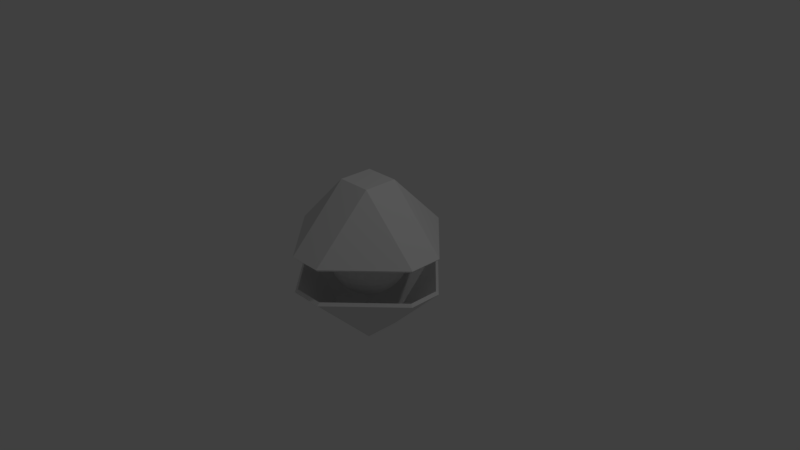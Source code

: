 # Source: TresureGuard.blend  (saved by Blender 2.79.0; exported with 4.5.12 LTS)
import bpy
from mathutils import Matrix  # noqa: F401  (used for matrix-valued properties, if any)

bpy.ops.wm.read_factory_settings(use_empty=True)
scene = bpy.context.scene
scene.name = 'Scene'

# ---- collections
col_collection_1 = bpy.data.collections.new('Collection 1'); scene.collection.children.link(col_collection_1)

# ---- world
world_world = bpy.data.worlds.new('World'); scene.world = world_world
world_world.color = (0.05088, 0.05088, 0.05088)
world_world.use_sun_shadow = False
world_world.sun_shadow_jitter_overblur = 0.0
world_world.cycles.sampling_method = 'MANUAL'

# ---- cameras
cam_camera = bpy.data.cameras.new('Camera')
cam_camera.clip_end = 100.0
cam_camera.lens = 35.0
cam_camera.sensor_width = 32.0
cam_camera.sensor_height = 18.0
cam_camera.ortho_scale = 7.314
cam_camera.dof.focus_distance = 0.0
cam_camera.dof.aperture_fstop = 128.0

# ---- lights
light_lamp = bpy.data.lights.new('Lamp', 'POINT')
light_lamp.transmission_factor = 0.0
light_lamp.cutoff_distance = 30.0
light_lamp.energy = 100.0
light_lamp.shadow_buffer_clip_start = 1.001
light_lamp.shadow_soft_size = 0.1
light_lamp.shadow_maximum_resolution = 0.006
light_lamp.use_absolute_resolution = True

# ---- meshes
me_cube_004 = bpy.data.meshes.new('Cube.004')
me_cube_004.from_pydata([(-0.2141, -0.2141, -1.0), (-0.2141, -1.0, -0.2141), (-1.0, -0.2141, -0.2141), (-0.2141, -1.0, 0.2141), (-0.2141, -0.2141, 1.0), (-1.0, -0.2141, 0.2141), (-0.2141, 0.2141, -1.0), (-1.0, 0.2141, -0.2141), (-0.2141, 1.0, -0.2141), (-0.2141, 0.2141, 1.0), (-0.2141, 1.0, 0.2141), (-1.0, 0.2141, 0.2141), (0.2141, -0.2141, -1.0), (1.0, -0.2141, -0.2141), (0.2141, -1.0, -0.2141), (0.2141, -0.2141, 1.0), (0.2141, -1.0, 0.2141), (1.0, -0.2141, 0.2141), (0.2141, 0.2141, -1.0), (0.2141, 1.0, -0.2141), (1.0, 0.2141, -0.2141), (0.2141, 0.2141, 1.0), (1.0, 0.2141, 0.2141), (0.2141, 1.0, 0.2141), (-1.091e-06, 0.1778, 0.4293), (-1.091e-06, 0.3286, 0.3286), (-1.091e-06, 0.3864, 0.2582), (-1.091e-06, 0.4558, 0.09066), (-1.091e-06, 0.3286, -0.3286), (-1.091e-06, 0.09066, -0.4558), (0.01949, 0.08854, 0.4558), (0.03823, 0.1737, 0.4293), (0.0555, 0.2521, 0.3864), (0.07064, 0.3209, 0.3286), (0.08306, 0.3774, 0.2582), (0.09229, 0.4193, 0.1778), (0.09798, 0.4451, 0.09066), (0.0999, 0.4538, 2.011e-06), (0.09798, 0.4451, -0.09066), (0.09229, 0.4193, -0.1778), (0.08306, 0.3774, -0.2582), (0.07064, 0.3209, -0.3286), (0.0555, 0.2521, -0.3864), (0.03823, 0.1737, -0.4293), (0.01949, 0.08854, -0.4558), (0.03807, 0.08228, 0.4558), (0.07467, 0.1614, 0.4293), (0.1084, 0.2343, 0.3864), (0.138, 0.2982, 0.3286), (0.1622, 0.3507, 0.2582), (0.1803, 0.3897, 0.1778), (0.1914, 0.4137, 0.09066), (0.1951, 0.4218, 2.011e-06), (0.1914, 0.4137, -0.09066), (0.1803, 0.3897, -0.1778), (0.1622, 0.3507, -0.2582), (0.138, 0.2982, -0.3286), (0.1084, 0.2343, -0.3864), (0.07467, 0.1614, -0.4293), (0.03807, 0.08228, -0.4558), (0.05486, 0.07217, 0.4558), (0.1076, 0.1416, 0.4293), (0.1562, 0.2055, 0.3864), (0.1989, 0.2616, 0.3286), (0.2338, 0.3076, 0.2582), (0.2598, 0.3418, 0.1778), (0.2758, 0.3628, 0.09066), (0.2812, 0.3699, 2.011e-06), (0.2758, 0.3628, -0.09066), (0.2598, 0.3418, -0.1778), (0.2338, 0.3076, -0.2582), (0.1989, 0.2616, -0.3286), (0.1562, 0.2055, -0.3864), (0.1076, 0.1416, -0.4293), (0.05486, 0.07217, -0.4558), (0.0691, 0.05869, 0.4558), (0.1355, 0.1151, 0.4293), (0.1968, 0.1671, 0.3864), (0.2504, 0.2127, 0.3286), (0.2945, 0.2501, 0.2582), (0.3272, 0.2779, 0.1778), (0.3474, 0.2951, 0.09066), (0.3542, 0.3008, 2.011e-06), (0.3474, 0.2951, -0.09066), (0.3272, 0.2779, -0.1778), (0.2945, 0.2501, -0.2582), (0.2504, 0.2127, -0.3286), (0.1968, 0.1671, -0.3864), (0.1355, 0.1151, -0.4293), (0.0691, 0.05869, -0.4558), (0.0801, 0.04247, 0.4558), (0.1571, 0.0833, 0.4293), (0.2281, 0.1209, 0.3864), (0.2903, 0.1539, 0.3286), (0.3414, 0.181, 0.2582), (0.3793, 0.2011, 0.1778), (0.4027, 0.2135, 0.09066), (0.4106, 0.2177, 2.011e-06), (0.4027, 0.2135, -0.09066), (0.3793, 0.2011, -0.1778), (0.3414, 0.181, -0.2582), (0.2903, 0.1539, -0.3286), (0.2281, 0.1209, -0.3864), (0.1571, 0.0833, -0.4293), (0.0801, 0.04247, -0.4558), (0.08735, 0.02425, 0.4558), (0.1714, 0.04758, 0.4293), (0.2488, 0.06907, 0.3864), (0.3166, 0.08791, 0.3286), (0.3723, 0.1034, 0.2582), (0.4137, 0.1149, 0.1778), (0.4392, 0.1219, 0.09066), (0.4478, 0.1243, 2.011e-06), (0.4392, 0.1219, -0.09066), (0.4137, 0.1149, -0.1778), (0.3723, 0.1034, -0.2582), (0.3166, 0.08791, -0.3286), (0.2488, 0.06907, -0.3864), (0.1714, 0.04758, -0.4293), (0.08735, 0.02425, -0.4558), (0.09053, 0.004909, 0.4558), (0.1776, 0.009628, 0.4293), (0.2578, 0.01398, 0.3864), (0.3281, 0.01779, 0.3286), (0.3858, 0.02092, 0.2582), (0.4287, 0.02324, 0.1778), (0.4551, 0.02468, 0.09066), (0.464, 0.02516, 2.011e-06), (0.4551, 0.02468, -0.09066), (0.4287, 0.02324, -0.1778), (0.3858, 0.02092, -0.2582), (0.3281, 0.01779, -0.3286), (0.2578, 0.01398, -0.3864), (0.1776, 0.009628, -0.4293), (0.09053, 0.004909, -0.4558), (0.08946, -0.01467, 0.4558), (0.1755, -0.02877, 0.4293), (0.2548, -0.04177, 0.3864), (0.3243, -0.05316, 0.3286), (0.3813, -0.06251, 0.2582), (0.4237, -0.06946, 0.1778), (0.4498, -0.07374, 0.09066), (0.4586, -0.07518, 2.011e-06), (0.4498, -0.07374, -0.09066), (0.4237, -0.06946, -0.1778), (0.3813, -0.06251, -0.2582), (0.3243, -0.05316, -0.3286), (0.2548, -0.04177, -0.3864), (0.1755, -0.02877, -0.4293), (0.08946, -0.01467, -0.4558), (0.08422, -0.03356, 0.4558), (0.1652, -0.06582, 0.4293), (0.2398, -0.09556, 0.3864), (0.3053, -0.1216, 0.3286), (0.3589, -0.143, 0.2582), (0.3988, -0.1589, 0.1778), (0.4234, -0.1687, 0.09066), (0.4317, -0.172, 2.011e-06), (0.4234, -0.1687, -0.09066), (0.3988, -0.1589, -0.1778), (0.3589, -0.143, -0.2582), (0.3053, -0.1216, -0.3286), (0.2398, -0.09556, -0.3864), (0.1652, -0.06582, -0.4293), (0.08422, -0.03356, -0.4558), (0.07504, -0.05088, 0.4558), (0.1472, -0.0998, 0.4293), (0.2137, -0.1449, 0.3864), (0.272, -0.1844, 0.3286), (0.3198, -0.2168, 0.2582), (0.3554, -0.2409, 0.1778), (0.3772, -0.2558, 0.09066), (0.3846, -0.2608, 2.011e-06), (0.3772, -0.2558, -0.09066), (0.3554, -0.2409, -0.1778), (0.3198, -0.2168, -0.2582), (0.272, -0.1844, -0.3286), (0.2137, -0.1449, -0.3864), (0.1472, -0.0998, -0.4293), (0.07504, -0.05088, -0.4558), (0.06235, -0.06582, 0.4558), (0.1223, -0.1291, 0.4293), (0.1775, -0.1874, 0.3864), (0.226, -0.2386, 0.3286), (0.2657, -0.2805, 0.2582), (0.2953, -0.3117, 0.1778), (0.3134, -0.3309, 0.09066), (0.3196, -0.3374, 2.011e-06), (0.3134, -0.3309, -0.09066), (0.2953, -0.3117, -0.1778), (0.2657, -0.2805, -0.2582), (0.226, -0.2386, -0.3286), (0.1775, -0.1874, -0.3864), (0.1223, -0.1291, -0.4293), (0.06235, -0.06582, -0.4558), (0.04674, -0.07768, 0.4558), (0.09168, -0.1524, 0.4293), (0.1331, -0.2212, 0.3864), (0.1694, -0.2816, 0.3286), (0.1992, -0.3311, 0.2582), (0.2213, -0.3679, 0.1778), (0.235, -0.3905, 0.09066), (0.2396, -0.3982, 2.011e-06), (0.235, -0.3905, -0.09066), (0.2213, -0.3679, -0.1778), (0.1992, -0.3311, -0.2582), (0.1694, -0.2816, -0.3286), (0.1331, -0.2212, -0.3864), (0.09168, -0.1524, -0.4293), (0.04674, -0.07768, -0.4558), (0.02895, -0.08591, 0.4558), (0.05678, -0.1685, 0.4293), (0.08244, -0.2447, 0.3864), (0.1049, -0.3114, 0.3286), (0.1234, -0.3662, 0.2582), (0.1371, -0.4069, 0.1778), (0.1455, -0.4319, 0.09066), (0.1484, -0.4404, 2.011e-06), (0.1455, -0.4319, -0.09066), (0.1371, -0.4069, -0.1778), (0.1234, -0.3662, -0.2582), (0.1049, -0.3114, -0.3286), (0.08244, -0.2447, -0.3864), (0.05678, -0.1685, -0.4293), (0.02895, -0.08591, -0.4558), (0.009801, -0.09013, 0.4558), (0.01923, -0.1768, 0.4293), (0.02791, -0.2567, 0.3864), (0.03553, -0.3267, 0.3286), (0.04178, -0.3841, 0.2582), (0.04642, -0.4268, 0.1778), (0.04928, -0.4531, 0.09066), (0.05024, -0.462, 2.011e-06), (0.04928, -0.4531, -0.09066), (0.04642, -0.4268, -0.1778), (0.04178, -0.3841, -0.2582), (0.03553, -0.3267, -0.3286), (0.02791, -0.2567, -0.3864), (0.01923, -0.1768, -0.4293), (0.009801, -0.09013, -0.4558), (-0.009803, -0.09013, 0.4558), (-0.01923, -0.1768, 0.4293), (-0.02791, -0.2567, 0.3864), (-0.03553, -0.3267, 0.3286), (-0.04178, -0.3841, 0.2582), (-0.04642, -0.4268, 0.1778), (-0.04928, -0.4531, 0.09066), (-0.05024, -0.462, 2.011e-06), (-0.04928, -0.4531, -0.09066), (-0.04642, -0.4268, -0.1778), (-0.04178, -0.3841, -0.2582), (-0.03553, -0.3267, -0.3286), (-0.02791, -0.2567, -0.3864), (-0.01923, -0.1768, -0.4293), (-0.009803, -0.09013, -0.4558), (-0.02895, -0.08591, 0.4558), (-0.05678, -0.1685, 0.4293), (-0.08244, -0.2447, 0.3864), (-0.1049, -0.3114, 0.3286), (-0.1234, -0.3662, 0.2582), (-0.1371, -0.4069, 0.1778), (-0.1455, -0.4319, 0.09066), (-0.1484, -0.4404, 2.011e-06), (-0.1455, -0.4319, -0.09066), (-0.1371, -0.4069, -0.1778), (-0.1234, -0.3662, -0.2582), (-0.1049, -0.3114, -0.3286), (-0.08244, -0.2447, -0.3864), (-0.05678, -0.1685, -0.4293), (-0.02895, -0.08591, -0.4558), (-0.04674, -0.07768, 0.4558), (-0.09168, -0.1524, 0.4293), (-0.1331, -0.2212, 0.3864), (-0.1694, -0.2816, 0.3286), (-0.1992, -0.3311, 0.2582), (-0.2213, -0.3679, 0.1778), (-0.235, -0.3905, 0.09066), (-0.2396, -0.3982, 2.011e-06), (-0.235, -0.3905, -0.09066), (-0.2213, -0.3679, -0.1778), (-0.1992, -0.3311, -0.2582), (-0.1694, -0.2816, -0.3286), (-0.1331, -0.2212, -0.3864), (-0.09168, -0.1524, -0.4293), (-0.04674, -0.07768, -0.4558), (-0.06235, -0.06582, 0.4558), (-0.1223, -0.1291, 0.4293), (-0.1775, -0.1874, 0.3864), (-0.226, -0.2386, 0.3286), (-0.2657, -0.2805, 0.2582), (-0.2953, -0.3117, 0.1778), (-0.3134, -0.3309, 0.09066), (-0.3196, -0.3374, 2.011e-06), (-0.3134, -0.3309, -0.09066), (-0.2953, -0.3117, -0.1778), (-0.2657, -0.2805, -0.2582), (-0.226, -0.2386, -0.3286), (-0.1775, -0.1874, -0.3864), (-0.1223, -0.1291, -0.4293), (-0.06235, -0.06582, -0.4558), (-1.091e-06, 3.324e-07, -0.4647), (-1.091e-06, 2.216e-07, 0.4647), (-0.07504, -0.05088, 0.4558), (-0.1472, -0.0998, 0.4293), (-0.2137, -0.1449, 0.3864), (-0.272, -0.1844, 0.3286), (-0.3198, -0.2168, 0.2582), (-0.3554, -0.2409, 0.1778), (-0.3772, -0.2558, 0.09066), (-0.3846, -0.2608, 2.011e-06), (-0.3772, -0.2558, -0.09066), (-0.3554, -0.2409, -0.1778), (-0.3198, -0.2168, -0.2582), (-0.272, -0.1844, -0.3286), (-0.2137, -0.1449, -0.3864), (-0.1472, -0.0998, -0.4293), (-0.07504, -0.05088, -0.4558), (-0.08422, -0.03356, 0.4558), (-0.1652, -0.06582, 0.4293), (-0.2398, -0.09556, 0.3864), (-0.3053, -0.1216, 0.3286), (-0.3589, -0.143, 0.2582), (-0.3988, -0.1589, 0.1778), (-0.4234, -0.1687, 0.09066), (-0.4317, -0.172, 2.011e-06), (-0.4234, -0.1687, -0.09066), (-0.3988, -0.1589, -0.1778), (-0.3589, -0.143, -0.2582), (-0.3053, -0.1216, -0.3286), (-0.2398, -0.09556, -0.3864), (-0.1652, -0.06582, -0.4293), (-0.08422, -0.03356, -0.4558), (-0.08947, -0.01467, 0.4558), (-0.1755, -0.02877, 0.4293), (-0.2548, -0.04177, 0.3864), (-0.3243, -0.05316, 0.3286), (-0.3813, -0.06251, 0.2582), (-0.4237, -0.06946, 0.1778), (-0.4498, -0.07374, 0.09066), (-0.4586, -0.07518, 2.011e-06), (-0.4498, -0.07374, -0.09066), (-0.4237, -0.06946, -0.1778), (-0.3813, -0.06251, -0.2582), (-0.3243, -0.05316, -0.3286), (-0.2548, -0.04177, -0.3864), (-0.1755, -0.02877, -0.4293), (-0.08947, -0.01467, -0.4558), (-0.09053, 0.004909, 0.4558), (-0.1776, 0.009628, 0.4293), (-0.2578, 0.01398, 0.3864), (-0.3281, 0.01779, 0.3286), (-0.3858, 0.02092, 0.2582), (-0.4287, 0.02324, 0.1778), (-0.4551, 0.02468, 0.09066), (-0.464, 0.02516, 2.011e-06), (-0.4551, 0.02468, -0.09066), (-0.4287, 0.02324, -0.1778), (-0.3858, 0.02092, -0.2582), (-0.3281, 0.01779, -0.3286), (-0.2578, 0.01398, -0.3864), (-0.1776, 0.009628, -0.4293), (-0.09053, 0.004909, -0.4558), (-0.08736, 0.02425, 0.4558), (-0.1714, 0.04758, 0.4293), (-0.2488, 0.06907, 0.3864), (-0.3166, 0.08791, 0.3286), (-0.3723, 0.1034, 0.2582), (-0.4137, 0.1149, 0.1778), (-0.4392, 0.1219, 0.09066), (-0.4478, 0.1243, 2.011e-06), (-0.4392, 0.1219, -0.09066), (-0.4137, 0.1149, -0.1778), (-0.3723, 0.1034, -0.2582), (-0.3166, 0.08791, -0.3286), (-0.2488, 0.06907, -0.3864), (-0.1714, 0.04758, -0.4293), (-0.08736, 0.02425, -0.4558), (-0.0801, 0.04247, 0.4558), (-0.1571, 0.0833, 0.4293), (-0.2281, 0.1209, 0.3864), (-0.2903, 0.1539, 0.3286), (-0.3414, 0.181, 0.2582), (-0.3793, 0.2011, 0.1778), (-0.4027, 0.2135, 0.09066), (-0.4106, 0.2177, 2.011e-06), (-0.4027, 0.2135, -0.09066), (-0.3793, 0.2011, -0.1778), (-0.3414, 0.181, -0.2582), (-0.2903, 0.1539, -0.3286), (-0.2281, 0.1209, -0.3864), (-0.1571, 0.0833, -0.4293), (-0.0801, 0.04247, -0.4558), (-0.0691, 0.05869, 0.4558), (-0.1355, 0.1151, 0.4293), (-0.1968, 0.1671, 0.3864), (-0.2504, 0.2127, 0.3286), (-0.2945, 0.2501, 0.2582), (-0.3272, 0.2779, 0.1778), (-0.3474, 0.2951, 0.09066), (-0.3542, 0.3008, 2.011e-06), (-0.3474, 0.2951, -0.09066), (-0.3272, 0.2779, -0.1778), (-0.2945, 0.2501, -0.2582), (-0.2504, 0.2127, -0.3286), (-0.1968, 0.1671, -0.3864), (-0.1355, 0.1151, -0.4293), (-0.0691, 0.05869, -0.4558), (-0.05487, 0.07217, 0.4558), (-0.1076, 0.1416, 0.4293), (-0.1562, 0.2055, 0.3864), (-0.1989, 0.2616, 0.3286), (-0.2338, 0.3076, 0.2582), (-0.2598, 0.3418, 0.1778), (-0.2758, 0.3628, 0.09066), (-0.2812, 0.3699, 2.011e-06), (-0.2758, 0.3628, -0.09066), (-0.2598, 0.3418, -0.1778), (-0.2338, 0.3076, -0.2582), (-0.1989, 0.2616, -0.3286), (-0.1562, 0.2055, -0.3864), (-0.1076, 0.1416, -0.4293), (-0.05487, 0.07217, -0.4558), (-0.03807, 0.08228, 0.4558), (-0.07467, 0.1614, 0.4293), (-0.1084, 0.2343, 0.3864), (-0.138, 0.2982, 0.3286), (-0.1622, 0.3507, 0.2582), (-0.1803, 0.3897, 0.1778), (-0.1914, 0.4137, 0.09066), (-0.1951, 0.4218, 2.011e-06), (-0.1914, 0.4137, -0.09066), (-0.1803, 0.3897, -0.1778), (-0.1622, 0.3507, -0.2582), (-0.138, 0.2982, -0.3286), (-0.1084, 0.2343, -0.3864), (-0.07467, 0.1614, -0.4293), (-0.03807, 0.08228, -0.4558), (-0.01949, 0.08854, 0.4558), (-0.03823, 0.1737, 0.4293), (-0.0555, 0.2521, 0.3864), (-0.07064, 0.3209, 0.3286), (-0.08306, 0.3774, 0.2582), (-0.09229, 0.4193, 0.1778), (-0.09798, 0.4451, 0.09066), (-0.0999, 0.4538, 2.011e-06), (-0.09798, 0.4451, -0.09066), (-0.09229, 0.4193, -0.1778), (-0.08306, 0.3774, -0.2582), (-0.07064, 0.3209, -0.3286), (-0.0555, 0.2521, -0.3864), (-0.03823, 0.1737, -0.4293), (-0.01949, 0.08854, -0.4558), (-1.091e-06, 0.09066, 0.4558), (-1.091e-06, 0.2582, 0.3864), (-1.091e-06, 0.4293, 0.1778), (-1.091e-06, 0.4647, 2.011e-06), (-1.091e-06, 0.4558, -0.09066), (-1.091e-06, 0.4293, -0.1778), (-1.091e-06, 0.3864, -0.2582), (-1.091e-06, 0.2582, -0.3864), (-1.091e-06, 0.1778, -0.4293)], [], [(21, 9, 4, 15), (0, 1, 2), (3, 4, 5), (6, 7, 8), (9, 10, 11), (12, 13, 14), (15, 16, 17), (18, 19, 20), (21, 22, 23), (6, 0, 2, 7), (4, 9, 11, 5), (18, 6, 8, 19), (9, 21, 23, 10), (12, 18, 20, 13), (21, 15, 17, 22), (0, 12, 14, 1), (15, 4, 3, 16), (6, 18, 12, 0), (459, 28, 41, 42), (454, 26, 34, 35), (460, 459, 42, 43), (27, 454, 35, 36), (29, 460, 43, 44), (455, 27, 36, 37), (452, 301, 30), (300, 29, 44), (456, 455, 37, 38), (24, 452, 30, 31), (457, 456, 38, 39), (453, 24, 31, 32), (458, 457, 39, 40), (25, 453, 32, 33), (28, 458, 40, 41), (26, 25, 33, 34), (41, 40, 55, 56), (34, 33, 48, 49), (42, 41, 56, 57), (35, 34, 49, 50), (43, 42, 57, 58), (36, 35, 50, 51), (44, 43, 58, 59), (37, 36, 51, 52), (30, 301, 45), (300, 44, 59), (38, 37, 52, 53), (31, 30, 45, 46), (39, 38, 53, 54), (32, 31, 46, 47), (40, 39, 54, 55), (33, 32, 47, 48), (45, 301, 60), (300, 59, 74), (53, 52, 67, 68), (46, 45, 60, 61), (54, 53, 68, 69), (47, 46, 61, 62), (55, 54, 69, 70), (48, 47, 62, 63), (56, 55, 70, 71), (49, 48, 63, 64), (57, 56, 71, 72), (50, 49, 64, 65), (58, 57, 72, 73), (51, 50, 65, 66), (59, 58, 73, 74), (52, 51, 66, 67), (64, 63, 78, 79), (72, 71, 86, 87), (65, 64, 79, 80), (73, 72, 87, 88), (66, 65, 80, 81), (74, 73, 88, 89), (67, 66, 81, 82), (60, 301, 75), (300, 74, 89), (68, 67, 82, 83), (61, 60, 75, 76), (69, 68, 83, 84), (62, 61, 76, 77), (70, 69, 84, 85), (63, 62, 77, 78), (71, 70, 85, 86), (83, 82, 97, 98), (76, 75, 90, 91), (84, 83, 98, 99), (77, 76, 91, 92), (85, 84, 99, 100), (78, 77, 92, 93), (86, 85, 100, 101), (79, 78, 93, 94), (87, 86, 101, 102), (80, 79, 94, 95), (88, 87, 102, 103), (81, 80, 95, 96), (89, 88, 103, 104), (82, 81, 96, 97), (75, 301, 90), (300, 89, 104), (102, 101, 116, 117), (95, 94, 109, 110), (103, 102, 117, 118), (96, 95, 110, 111), (104, 103, 118, 119), (97, 96, 111, 112), (90, 301, 105), (300, 104, 119), (98, 97, 112, 113), (91, 90, 105, 106), (99, 98, 113, 114), (92, 91, 106, 107), (100, 99, 114, 115), (93, 92, 107, 108), (101, 100, 115, 116), (94, 93, 108, 109), (114, 113, 128, 129), (107, 106, 121, 122), (115, 114, 129, 130), (108, 107, 122, 123), (116, 115, 130, 131), (109, 108, 123, 124), (117, 116, 131, 132), (110, 109, 124, 125), (118, 117, 132, 133), (111, 110, 125, 126), (119, 118, 133, 134), (112, 111, 126, 127), (105, 301, 120), (300, 119, 134), (113, 112, 127, 128), (106, 105, 120, 121), (133, 132, 147, 148), (126, 125, 140, 141), (134, 133, 148, 149), (127, 126, 141, 142), (120, 301, 135), (300, 134, 149), (128, 127, 142, 143), (121, 120, 135, 136), (129, 128, 143, 144), (122, 121, 136, 137), (130, 129, 144, 145), (123, 122, 137, 138), (131, 130, 145, 146), (124, 123, 138, 139), (132, 131, 146, 147), (125, 124, 139, 140), (137, 136, 151, 152), (145, 144, 159, 160), (138, 137, 152, 153), (146, 145, 160, 161), (139, 138, 153, 154), (147, 146, 161, 162), (140, 139, 154, 155), (148, 147, 162, 163), (141, 140, 155, 156), (149, 148, 163, 164), (142, 141, 156, 157), (135, 301, 150), (300, 149, 164), (143, 142, 157, 158), (136, 135, 150, 151), (144, 143, 158, 159), (156, 155, 170, 171), (164, 163, 178, 179), (157, 156, 171, 172), (150, 301, 165), (300, 164, 179), (158, 157, 172, 173), (151, 150, 165, 166), (159, 158, 173, 174), (152, 151, 166, 167), (160, 159, 174, 175), (153, 152, 167, 168), (161, 160, 175, 176), (154, 153, 168, 169), (162, 161, 176, 177), (155, 154, 169, 170), (163, 162, 177, 178), (175, 174, 189, 190), (168, 167, 182, 183), (176, 175, 190, 191), (169, 168, 183, 184), (177, 176, 191, 192), (170, 169, 184, 185), (178, 177, 192, 193), (171, 170, 185, 186), (179, 178, 193, 194), (172, 171, 186, 187), (165, 301, 180), (300, 179, 194), (173, 172, 187, 188), (166, 165, 180, 181), (174, 173, 188, 189), (167, 166, 181, 182), (194, 193, 208, 209), (187, 186, 201, 202), (180, 301, 195), (300, 194, 209), (188, 187, 202, 203), (181, 180, 195, 196), (189, 188, 203, 204), (182, 181, 196, 197), (190, 189, 204, 205), (183, 182, 197, 198), (191, 190, 205, 206), (184, 183, 198, 199), (192, 191, 206, 207), (185, 184, 199, 200), (193, 192, 207, 208), (186, 185, 200, 201), (198, 197, 212, 213), (206, 205, 220, 221), (199, 198, 213, 214), (207, 206, 221, 222), (200, 199, 214, 215), (208, 207, 222, 223), (201, 200, 215, 216), (209, 208, 223, 224), (202, 201, 216, 217), (195, 301, 210), (300, 209, 224), (203, 202, 217, 218), (196, 195, 210, 211), (204, 203, 218, 219), (197, 196, 211, 212), (205, 204, 219, 220), (217, 216, 231, 232), (210, 301, 225), (300, 224, 239), (218, 217, 232, 233), (211, 210, 225, 226), (219, 218, 233, 234), (212, 211, 226, 227), (220, 219, 234, 235), (213, 212, 227, 228), (221, 220, 235, 236), (214, 213, 228, 229), (222, 221, 236, 237), (215, 214, 229, 230), (223, 222, 237, 238), (216, 215, 230, 231), (224, 223, 238, 239), (236, 235, 250, 251), (229, 228, 243, 244), (237, 236, 251, 252), (230, 229, 244, 245), (238, 237, 252, 253), (231, 230, 245, 246), (239, 238, 253, 254), (232, 231, 246, 247), (225, 301, 240), (300, 239, 254), (233, 232, 247, 248), (226, 225, 240, 241), (234, 233, 248, 249), (227, 226, 241, 242), (235, 234, 249, 250), (228, 227, 242, 243), (300, 254, 269), (248, 247, 262, 263), (241, 240, 255, 256), (249, 248, 263, 264), (242, 241, 256, 257), (250, 249, 264, 265), (243, 242, 257, 258), (251, 250, 265, 266), (244, 243, 258, 259), (252, 251, 266, 267), (245, 244, 259, 260), (253, 252, 267, 268), (246, 245, 260, 261), (254, 253, 268, 269), (247, 246, 261, 262), (240, 301, 255), (267, 266, 281, 282), (260, 259, 274, 275), (268, 267, 282, 283), (261, 260, 275, 276), (269, 268, 283, 284), (262, 261, 276, 277), (255, 301, 270), (300, 269, 284), (263, 262, 277, 278), (256, 255, 270, 271), (264, 263, 278, 279), (257, 256, 271, 272), (265, 264, 279, 280), (258, 257, 272, 273), (266, 265, 280, 281), (259, 258, 273, 274), (271, 270, 285, 286), (279, 278, 293, 294), (272, 271, 286, 287), (280, 279, 294, 295), (273, 272, 287, 288), (281, 280, 295, 296), (274, 273, 288, 289), (282, 281, 296, 297), (275, 274, 289, 290), (283, 282, 297, 298), (276, 275, 290, 291), (284, 283, 298, 299), (277, 276, 291, 292), (270, 301, 285), (300, 284, 299), (278, 277, 292, 293), (290, 289, 306, 307), (298, 297, 314, 315), (291, 290, 307, 308), (299, 298, 315, 316), (292, 291, 308, 309), (285, 301, 302), (300, 299, 316), (293, 292, 309, 310), (286, 285, 302, 303), (294, 293, 310, 311), (287, 286, 303, 304), (295, 294, 311, 312), (288, 287, 304, 305), (296, 295, 312, 313), (289, 288, 305, 306), (297, 296, 313, 314), (311, 310, 325, 326), (304, 303, 318, 319), (312, 311, 326, 327), (305, 304, 319, 320), (313, 312, 327, 328), (306, 305, 320, 321), (314, 313, 328, 329), (307, 306, 321, 322), (315, 314, 329, 330), (308, 307, 322, 323), (316, 315, 330, 331), (309, 308, 323, 324), (302, 301, 317), (300, 316, 331), (310, 309, 324, 325), (303, 302, 317, 318), (330, 329, 344, 345), (323, 322, 337, 338), (331, 330, 345, 346), (324, 323, 338, 339), (317, 301, 332), (300, 331, 346), (325, 324, 339, 340), (318, 317, 332, 333), (326, 325, 340, 341), (319, 318, 333, 334), (327, 326, 341, 342), (320, 319, 334, 335), (328, 327, 342, 343), (321, 320, 335, 336), (329, 328, 343, 344), (322, 321, 336, 337), (334, 333, 348, 349), (342, 341, 356, 357), (335, 334, 349, 350), (343, 342, 357, 358), (336, 335, 350, 351), (344, 343, 358, 359), (337, 336, 351, 352), (345, 344, 359, 360), (338, 337, 352, 353), (346, 345, 360, 361), (339, 338, 353, 354), (332, 301, 347), (300, 346, 361), (340, 339, 354, 355), (333, 332, 347, 348), (341, 340, 355, 356), (353, 352, 367, 368), (361, 360, 375, 376), (354, 353, 368, 369), (347, 301, 362), (300, 361, 376), (355, 354, 369, 370), (348, 347, 362, 363), (356, 355, 370, 371), (349, 348, 363, 364), (357, 356, 371, 372), (350, 349, 364, 365), (358, 357, 372, 373), (351, 350, 365, 366), (359, 358, 373, 374), (352, 351, 366, 367), (360, 359, 374, 375), (372, 371, 386, 387), (365, 364, 379, 380), (373, 372, 387, 388), (366, 365, 380, 381), (374, 373, 388, 389), (367, 366, 381, 382), (375, 374, 389, 390), (368, 367, 382, 383), (376, 375, 390, 391), (369, 368, 383, 384), (362, 301, 377), (300, 376, 391), (370, 369, 384, 385), (363, 362, 377, 378), (371, 370, 385, 386), (364, 363, 378, 379), (391, 390, 405, 406), (384, 383, 398, 399), (377, 301, 392), (300, 391, 406), (385, 384, 399, 400), (378, 377, 392, 393), (386, 385, 400, 401), (379, 378, 393, 394), (387, 386, 401, 402), (380, 379, 394, 395), (388, 387, 402, 403), (381, 380, 395, 396), (389, 388, 403, 404), (382, 381, 396, 397), (390, 389, 404, 405), (383, 382, 397, 398), (403, 402, 417, 418), (396, 395, 410, 411), (404, 403, 418, 419), (397, 396, 411, 412), (405, 404, 419, 420), (398, 397, 412, 413), (406, 405, 420, 421), (399, 398, 413, 414), (392, 301, 407), (300, 406, 421), (400, 399, 414, 415), (393, 392, 407, 408), (401, 400, 415, 416), (394, 393, 408, 409), (402, 401, 416, 417), (395, 394, 409, 410), (407, 301, 422), (300, 421, 436), (415, 414, 429, 430), (408, 407, 422, 423), (416, 415, 430, 431), (409, 408, 423, 424), (417, 416, 431, 432), (410, 409, 424, 425), (418, 417, 432, 433), (411, 410, 425, 426), (419, 418, 433, 434), (412, 411, 426, 427), (420, 419, 434, 435), (413, 412, 427, 428), (421, 420, 435, 436), (414, 413, 428, 429), (426, 425, 440, 441), (434, 433, 448, 449), (427, 426, 441, 442), (435, 434, 449, 450), (428, 427, 442, 443), (436, 435, 450, 451), (429, 428, 443, 444), (422, 301, 437), (300, 436, 451), (430, 429, 444, 445), (423, 422, 437, 438), (431, 430, 445, 446), (424, 423, 438, 439), (432, 431, 446, 447), (425, 424, 439, 440), (433, 432, 447, 448), (445, 444, 455, 456), (438, 437, 452, 24), (446, 445, 456, 457), (439, 438, 24, 453), (447, 446, 457, 458), (440, 439, 453, 25), (448, 447, 458, 28), (441, 440, 25, 26), (449, 448, 28, 459), (442, 441, 26, 454), (450, 449, 459, 460), (443, 442, 454, 27), (451, 450, 460, 29), (444, 443, 27, 455), (437, 301, 452), (300, 451, 29)])
me_cube_004.use_remesh_preserve_volume = False
me_cube_004.use_remesh_preserve_attributes = False
me_cube_004.use_mirror_vertex_groups = False
me_cube_004.update()
arm_armature = bpy.data.armatures.new('Armature')  # bones are not reproduced

# ---- objects
ob_armature = bpy.data.objects.new('Armature', arm_armature)
ob_cube = bpy.data.objects.new('Cube', me_cube_004)
ob_lamp = bpy.data.objects.new('Lamp', light_lamp)
ob_camera = bpy.data.objects.new('Camera', cam_camera)

# ---- transforms, parenting, visibility, modifiers, constraints
ob_armature.location = (0.0, 0.0, -0.322)
ob_armature.show_in_front = True
ob_armature.lineart.crease_threshold = 0.0
ob_cube.parent = ob_armature
ob_cube.matrix_parent_inverse = Matrix(((1.0, 0.0, 0.0, 0.0), (0.0, 1.0, 0.0, 0.0), (0.0, 0.0, 1.0, 0.322), (0.0, 0.0, 0.0, 1.0)))
ob_cube.location = (0.0, 0.0, 0.0)
ob_cube.lineart.crease_threshold = 0.0
_vg = ob_cube.vertex_groups.new(name='Bone')
_vg.add([24, 25, 26, 27, 28, 29, 30, 31, 32, 33, 34, 35, 36, 37, 38, 39, 40, 41, 42, 43, 44, 45, 46, 47, 48, 49, 50, 51, 52, 53, 54, 55, 56, 57, 58, 59, 60, 61, 62, 63, 64, 65, 66, 67, 68, 69, 70, 71, 72, 73, 74, 75, 76, 77, 78, 79, 80, 81, 82, 83, 84, 85, 86, 87, 88, 89, 90, 91, 92, 93, 94, 95, 96, 97, 98, 99, 100, 101, 102, 103, 104, 105, 106, 107, 108, 109, 110, 111, 112, 113, 114, 115, 116, 117, 118, 119, 120, 121, 122, 123, 124, 125, 126, 127, 128, 129, 130, 131, 132, 133, 134, 135, 136, 137, 138, 139, 140, 141, 142, 143, 144, 145, 146, 147, 148, 149, 150, 151, 152, 153, 154, 155, 156, 157, 158, 159, 160, 161, 162, 163, 164, 165, 166, 167, 168, 169, 170, 171, 172, 173, 174, 175, 176, 177, 178, 179, 180, 181, 182, 183, 184, 185, 186, 187, 188, 189, 190, 191, 192, 193, 194, 195, 196, 197, 198, 199, 200, 201, 202, 203, 204, 205, 206, 207, 208, 209, 210, 211, 212, 213, 214, 215, 216, 217, 218, 219, 220, 221, 222, 223, 224, 225, 226, 227, 228, 229, 230, 231, 232, 233, 234, 235, 236, 237, 238, 239, 240, 241, 242, 243, 244, 245, 246, 247, 248, 249, 250, 251, 252, 253, 254, 255, 256, 257, 258, 259, 260, 261, 262, 263, 264, 265, 266, 267, 268, 269, 270, 271, 272, 273, 274, 275, 276, 277, 278, 279, 280, 281, 282, 283, 284, 285, 286, 287, 288, 289, 290, 291, 292, 293, 294, 295, 296, 297, 298, 299, 300, 301, 302, 303, 304, 305, 306, 307, 308, 309, 310, 311, 312, 313, 314, 315, 316, 317, 318, 319, 320, 321, 322, 323, 324, 325, 326, 327, 328, 329, 330, 331, 332, 333, 334, 335, 336, 337, 338, 339, 340, 341, 342, 343, 344, 345, 346, 347, 348, 349, 350, 351, 352, 353, 354, 355, 356, 357, 358, 359, 360, 361, 362, 363, 364, 365, 366, 367, 368, 369, 370, 371, 372, 373, 374, 375, 376, 377, 378, 379, 380, 381, 382, 383, 384, 385, 386, 387, 388, 389, 390, 391, 392, 393, 394, 395, 396, 397, 398, 399, 400, 401, 402, 403, 404, 405, 406, 407, 408, 409, 410, 411, 412, 413, 414, 415, 416, 417, 418, 419, 420, 421, 422, 423, 424, 425, 426, 427, 428, 429, 430, 431, 432, 433, 434, 435, 436, 437, 438, 439, 440, 441, 442, 443, 444, 445, 446, 447, 448, 449, 450, 451, 452, 453, 454, 455, 456, 457, 458, 459, 460], 1.0, 'REPLACE')
_vg = ob_cube.vertex_groups.new(name='Bone.001')
_vg.add([3, 4, 5, 9, 10, 11, 15, 16, 17, 21, 22, 23], 1.0, 'REPLACE')
_vg = ob_cube.vertex_groups.new(name='Bone.002')
_vg.add([0, 1, 2, 6, 7, 8, 12, 13, 14, 18, 19, 20], 1.0, 'REPLACE')
_m = ob_cube.modifiers.new('Solidify', 'SOLIDIFY')
_m.thickness = -0.052
_m.nonmanifold_thickness_mode = 'FIXED'
_m.nonmanifold_merge_threshold = 0.0003
_m = ob_cube.modifiers.new('Armature', 'ARMATURE')
_m.object = ob_armature
ob_lamp.location = (4.076, 1.005, 5.904)
ob_lamp.rotation_euler = (0.6503, 0.05522, 1.866)
ob_lamp.lock_rotations_4d = False
ob_lamp.empty_display_type = 'ARROWS'
ob_lamp.color = (0.0, 0.0, 0.0, 0.0)
ob_lamp.lineart.crease_threshold = 0.0
ob_camera.location = (7.481, -6.508, 5.344)
ob_camera.rotation_euler = (1.109, 0.0, 0.8149)
ob_camera.lock_rotations_4d = False
ob_camera.empty_display_type = 'ARROWS'
ob_camera.color = (0.0, 0.0, 0.0, 0.0)
ob_camera.display_type = 'WIRE'
ob_camera.lineart.crease_threshold = 0.0

# ---- collection membership
col_collection_1.objects.link(ob_armature)
col_collection_1.objects.link(ob_cube)
col_collection_1.objects.link(ob_lamp)
col_collection_1.objects.link(ob_camera)

# ---- scene / render settings (as saved in the file)
scene.camera = ob_camera
scene.frame_start = 1; scene.frame_end = 30; scene.frame_set(20)
scene.render.engine = 'BLENDER_EEVEE_NEXT'
scene.render.resolution_percentage = 50
scene.render.dither_intensity = 0.0
scene.cycles.use_denoising = False
scene.cycles.samples = 128
scene.cycles.sampling_pattern = 'TABULATED_SOBOL'
scene.cycles.use_adaptive_sampling = False
scene.cycles.use_light_tree = False
scene.cycles.blur_glossy = 0.0
scene.cycles.sample_clamp_indirect = 0.0
scene.view_settings.view_transform = 'Standard'
bpy.context.view_layer.update()
